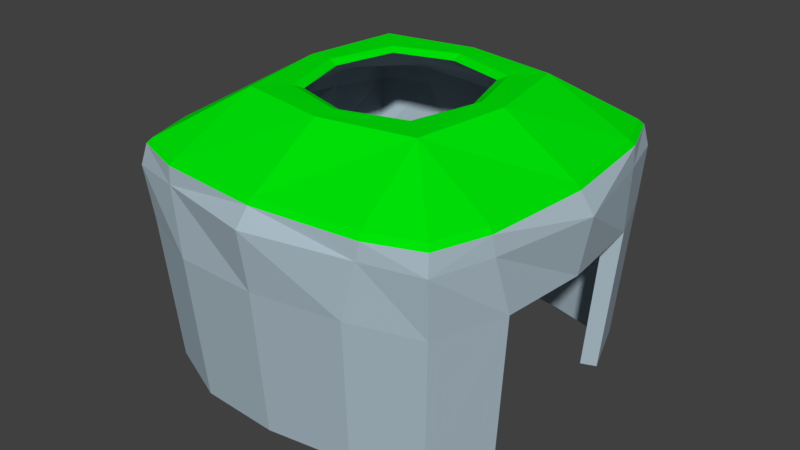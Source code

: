 # Source: islandDomeAddon.blend  (saved by Blender 2.78.0; exported with 4.5.12 LTS)
import bpy
from mathutils import Matrix  # noqa: F401  (used for matrix-valued properties, if any)

bpy.ops.wm.read_factory_settings(use_empty=True)
scene = bpy.context.scene
scene.name = 'Scene'

# ---- collections
col_collection_1 = bpy.data.collections.new('Collection 1'); scene.collection.children.link(col_collection_1)

# ---- materials (node trees are filled in below, after node groups)
mat_grass = bpy.data.materials.new('Grass')
mat_grass.alpha_threshold = 0.0
mat_grass.use_transparent_shadow = False
mat_grass.diffuse_color = (0.0, 0.8, 0.002484, 1.0)
mat_grass.roughness = 0.5
mat_grass.line_color = (0.0, 0.0, 0.0, 1.0)
mat_dirt = bpy.data.materials.new('Dirt')
mat_dirt.alpha_threshold = 0.0
mat_dirt.use_transparent_shadow = False
mat_dirt.diffuse_color = (0.4037, 0.506, 0.5705, 1.0)
mat_dirt.roughness = 0.5

# ---- material node trees

# ---- world
world_world = bpy.data.worlds.new('World'); scene.world = world_world
world_world.color = (0.05088, 0.05088, 0.05088)
world_world.use_sun_shadow = False
world_world.sun_shadow_jitter_overblur = 0.0
world_world.cycles.sampling_method = 'MANUAL'

# ---- meshes
me_cube = bpy.data.meshes.new('Cube')
me_cube.from_pydata([(2.514, 2.573, 1.925), (2.543, -2.572, 1.968), (-2.566, -2.54, 1.917), (-2.558, 2.541, 1.937), (2.475, 2.492, 1.07), (2.481, -2.473, 1.062), (-2.46, -2.475, 1.063), (-2.46, 2.419, 0.9734), (2.795, 1.643, 1.973), (3.163, -0.01467, 1.974), (2.841, -1.673, 1.981), (-2.821, -1.637, 1.963), (-3.14, 0.002038, 1.982), (-2.831, 1.627, 1.991), (-2.933, -1.459, 1.06), (-2.96, 0.02127, 1.458), (-2.84, 1.472, 1.075), (2.862, 1.422, 1.08), (3.013, -0.0331, 1.079), (2.911, -1.425, 1.099), (1.6, 2.82, 1.96), (-0.02058, 3.13, 2.009), (-1.639, 2.818, 1.98), (1.669, -2.823, 1.997), (0.0338, -3.173, 2.003), (-1.635, -2.805, 1.981), (1.448, 2.848, 1.009), (0.04914, 2.987, 1.041), (-1.422, 2.978, 1.037), (1.476, -2.881, 1.13), (0.05151, -3.043, 1.076), (-1.388, -2.905, 0.9947), (-2.481, 2.487, 2.271), (-0.02141, 2.92, 2.292), (2.459, 2.501, 2.256), (-2.917, 0.02781, 2.259), (2.944, 0.002301, 2.268), (-2.491, -2.476, 2.244), (0.03016, -2.955, 2.255), (2.513, -2.515, 2.275), (-1.301, -2.722, -1.269), (0.0495, -2.852, -1.193), (1.386, -2.699, -1.142), (-1.333, 2.796, -1.229), (0.04728, 2.805, -1.226), (1.359, 2.674, -1.256), (2.732, -1.334, -1.171), (2.686, 1.337, -1.189), (-2.663, 1.384, -1.417), (-2.751, -1.365, -1.416), (-2.307, 2.272, -1.289), (-2.306, -2.319, -1.205), (2.329, -2.317, -1.206), (2.323, 2.34, -1.198), (-1.694, 2.774, 2.281), (1.663, 2.771, 2.281), (-1.665, -2.771, 2.238), (1.717, -2.798, 2.265), (2.801, -1.698, 2.274), (-2.756, -1.658, 2.243), (2.763, 1.695, 2.275), (-2.767, 1.708, 2.27), (-1.648, 2.7, 2.361), (-0.02065, 2.842, 2.372), (1.619, 2.697, 2.361), (2.393, 2.435, 2.337), (-1.701, 0.03092, 3.049), (1.378, 0.005299, 3.068), (2.866, 0.002358, 2.348), (-1.621, -2.698, 2.319), (0.02955, -2.876, 2.335), (1.672, -2.723, 2.346), (2.446, -2.448, 2.355), (2.727, -1.653, 2.355), (0.0271, -1.374, 3.046), (-2.683, -1.614, 2.324), (-2.425, -2.41, 2.325), (2.689, 1.65, 2.355), (-0.01343, 1.721, 3.074), (-2.693, 1.663, 2.35), (-2.839, 0.02718, 2.34), (-2.415, 2.421, 2.352), (-1.051, 1.073, 3.051), (1.053, 1.063, 3.06), (-1.035, -1.044, 3.03), (1.078, -1.061, 3.047), (2.309, 2.362, 1.89), (2.335, -2.361, 1.93), (-2.355, -2.332, 1.883), (-2.347, 2.333, 1.901), (2.273, 2.287, 1.105), (2.279, -2.27, 1.098), (-2.257, -2.272, 1.098), (-2.258, 2.221, 1.016), (2.567, 1.508, 1.934), (2.904, -0.01353, 1.935), (2.609, -1.536, 1.942), (-2.589, -1.503, 1.925), (-2.882, 0.001808, 1.942), (-2.598, 1.493, 1.951), (-2.692, -1.339, 1.096), (-2.717, 0.01946, 1.5), (-2.606, 1.352, 1.11), (2.628, 1.305, 1.114), (2.767, -0.03045, 1.114), (2.674, -1.308, 1.132), (1.469, 2.589, 1.922), (-0.01812, 2.874, 1.967), (-1.504, 2.587, 1.941), (1.533, -2.592, 1.956), (0.03179, -2.913, 1.962), (-1.501, -2.575, 1.941), (1.33, 2.614, 1.049), (0.04588, 2.742, 1.078), (-1.305, 2.734, 1.075), (1.356, -2.645, 1.161), (0.04805, -2.794, 1.111), (-1.273, -2.667, 1.036), (-2.277, 2.283, 2.208), (-0.01889, 2.68, 2.227), (2.258, 2.296, 2.194), (-2.677, 0.02546, 2.197), (2.704, 0.00205, 2.205), (-2.286, -2.273, 2.183), (0.02845, -2.713, 2.193), (2.308, -2.309, 2.211), (-1.193, -2.499, -1.249), (0.04621, -2.618, -1.179), (1.273, -2.478, -1.132), (-1.223, 2.567, -1.212), (0.04417, 2.576, -1.209), (1.249, 2.455, -1.237), (2.509, -1.225, -1.159), (2.467, 1.227, -1.175), (-2.444, 1.271, -1.403), (-2.525, -1.253, -1.401), (-2.117, 2.086, -1.267), (-2.116, -2.129, -1.19), (2.139, -2.127, -1.191), (2.134, 2.149, -1.184), (-1.554, 2.546, 2.217), (1.528, 2.543, 2.217), (-1.528, -2.544, 2.177), (1.577, -2.569, 2.202), (2.572, -1.559, 2.211), (-2.53, -1.523, 2.182), (2.537, 1.556, 2.212), (-2.54, 1.568, 2.207), (-1.513, 2.479, 2.29), (-0.01819, 2.609, 2.3), (1.487, 2.476, 2.29), (2.198, 2.235, 2.268), (-1.561, 0.02833, 2.977), (1.238, 0.004466, 2.995), (2.632, 0.002102, 2.279), (-1.487, -2.477, 2.252), (0.02789, -2.641, 2.267), (1.536, -2.5, 2.276), (2.246, -2.247, 2.285), (2.504, -1.517, 2.285), (0.02587, -1.233, 2.975), (-2.462, -1.482, 2.257), (-2.225, -2.212, 2.257), (2.47, 1.515, 2.285), (-0.01156, 1.58, 3.0), (-2.472, 1.526, 2.28), (-2.606, 0.02489, 2.271), (-2.216, 2.223, 2.282), (-0.9426, 0.963, 2.993), (0.9458, 0.9541, 3.002), (-0.9279, -0.9372, 2.975), (0.9683, -0.9526, 2.99), (-1.458, 1.48, 3.061), (-1.357, 0.0334, 3.051), (-0.01495, 1.377, 3.071), (1.452, 1.467, 3.074), (1.722, 0.009396, 3.07), (-1.436, -1.444, 3.032), (0.02438, -1.718, 3.042), (1.487, -1.467, 3.056), (-1.21, 1.23, 2.993), (-1.217, 0.03081, 2.98), (-0.01309, 1.236, 2.998), (1.208, 1.219, 3.004), (1.582, 0.008563, 2.997), (-1.191, -1.199, 2.969), (0.02314, -1.577, 2.971), (1.237, -1.219, 2.989)], [], [(8, 0, 34, 60), (19, 10, 1, 5), (31, 25, 2, 6), (16, 13, 3, 7), (22, 28, 7, 3), (6, 2, 11, 14), (14, 11, 12, 15), (15, 12, 13, 16), (4, 0, 8, 17), (17, 8, 9, 18), (18, 9, 10, 19), (25, 56, 37, 2), (35, 12, 11, 59), (9, 36, 58, 10), (39, 58, 73, 72), (60, 34, 65, 77), (55, 33, 63, 64), (34, 55, 64, 65), (1, 39, 57, 23), (1, 10, 58, 39), (21, 22, 54, 33), (0, 4, 26, 20), (20, 26, 27, 21), (21, 27, 28, 22), (5, 1, 23, 29), (29, 23, 24, 30), (30, 24, 25, 31), (13, 61, 32, 3), (38, 56, 25, 24), (22, 3, 32, 54), (26, 4, 53, 45), (4, 17, 47, 53), (31, 6, 51, 40), (16, 7, 50, 48), (30, 31, 40, 41), (49, 14, 100, 135), (29, 30, 41, 42), (15, 101, 100, 14), (17, 103, 133, 47), (28, 27, 44, 43), (5, 29, 42, 52), (6, 14, 49, 51), (27, 26, 45, 44), (18, 104, 103, 17), (7, 28, 43, 50), (19, 5, 52, 46), (35, 59, 75, 80), (61, 35, 80, 79), (54, 32, 81, 62), (33, 54, 62, 63), (58, 36, 68, 73), (57, 39, 72, 71), (36, 60, 77, 68), (38, 57, 71, 70), (56, 38, 70, 69), (59, 37, 76, 75), (37, 56, 69, 76), (32, 61, 79, 81), (60, 36, 9, 8), (55, 20, 21, 33), (2, 37, 59, 11), (12, 35, 61, 13), (0, 20, 55, 34), (23, 57, 38, 24), (179, 178, 70, 71), (177, 75, 76), (171, 160, 74, 85), (172, 79, 80, 66), (171, 85, 67, 153), (63, 62, 172, 78), (62, 81, 172), (77, 175, 176, 68), (65, 175, 77), (64, 63, 78, 175), (178, 177, 69, 70), (153, 67, 83, 169), (66, 80, 75, 177), (73, 179, 72), (68, 176, 179, 73), (169, 83, 174, 182), (94, 146, 120, 86), (105, 91, 87, 96), (117, 92, 88, 111), (102, 93, 89, 99), (108, 89, 93, 114), (92, 100, 97, 88), (100, 101, 98, 97), (101, 102, 99, 98), (90, 103, 94, 86), (103, 104, 95, 94), (104, 105, 96, 95), (111, 88, 123, 142), (121, 145, 97, 98), (95, 96, 144, 122), (125, 158, 159, 144), (146, 163, 151, 120), (141, 150, 149, 119), (120, 151, 150, 141), (87, 109, 143, 125), (87, 125, 144, 96), (107, 119, 140, 108), (86, 106, 112, 90), (106, 107, 113, 112), (107, 108, 114, 113), (91, 115, 109, 87), (115, 116, 110, 109), (116, 117, 111, 110), (99, 89, 118, 147), (124, 110, 111, 142), (108, 140, 118, 89), (112, 131, 139, 90), (90, 139, 133, 103), (117, 126, 137, 92), (102, 134, 136, 93), (116, 127, 126, 117), (16, 102, 101, 15), (115, 128, 127, 116), (48, 134, 102, 16), (19, 105, 104, 18), (114, 129, 130, 113), (91, 138, 128, 115), (92, 137, 135, 100), (113, 130, 131, 112), (19, 46, 132, 105), (93, 136, 129, 114), (105, 132, 138, 91), (121, 166, 161, 145), (147, 165, 166, 121), (140, 148, 167, 118), (119, 149, 148, 140), (144, 159, 154, 122), (143, 157, 158, 125), (122, 154, 163, 146), (124, 156, 157, 143), (142, 155, 156, 124), (145, 161, 162, 123), (123, 162, 155, 142), (118, 167, 165, 147), (146, 94, 95, 122), (141, 119, 107, 106), (88, 97, 145, 123), (98, 99, 147, 121), (86, 120, 141, 106), (109, 110, 124, 143), (187, 157, 156, 186), (185, 155, 162, 161), (182, 174, 82, 168), (180, 152, 166, 165), (168, 82, 173, 181), (149, 164, 180, 148), (148, 180, 165, 167), (163, 154, 184, 183), (151, 163, 183, 150), (150, 183, 164, 149), (186, 156, 155, 185), (181, 173, 84, 170), (152, 185, 161, 166), (159, 158, 157, 187), (154, 159, 187, 184), (160, 170, 84, 74), (173, 82, 172, 66), (82, 174, 78, 172), (83, 67, 176, 175), (174, 83, 175, 78), (84, 173, 66, 177), (74, 84, 177, 178), (67, 85, 179, 176), (85, 74, 178, 179), (168, 181, 152, 180), (182, 168, 180, 164), (153, 169, 183, 184), (169, 182, 164, 183), (181, 170, 185, 152), (170, 160, 186, 185), (171, 153, 184, 187), (160, 171, 187, 186), (72, 179, 71), (175, 65, 64), (172, 81, 79), (76, 69, 177)])
me_cube.polygons.foreach_set('material_index', [1, 1, 1, 1, 1, 1, 1, 1, 1, 1, 1, 1, 1, 1, 0, 0, 0, 0, 1, 1, 1, 1, 1, 1, 1, 1, 1, 1, 1, 1, 1, 1, 1, 1, 1, 1, 1, 1, 1, 1, 1, 1, 1, 1, 1, 1, 0, 0, 0, 0, 0, 0, 0, 0, 0, 0, 0, 0, 1, 1, 1, 1, 1, 1, 0, 0, 0, 0, 0, 0, 0, 0, 0, 0, 0, 0, 0, 0, 0, 0, 1, 1, 1, 1, 1, 1, 1, 1, 1, 1, 1, 1, 1, 1, 1, 1, 1, 1, 1, 1, 1, 1, 1, 1, 1, 1, 1, 1, 1, 1, 1, 1, 1, 1, 1, 1, 1, 1, 1, 1, 1, 1, 1, 1, 1, 1, 1, 1, 1, 1, 1, 1, 1, 1, 1, 1, 1, 1, 1, 1, 1, 1, 1, 1, 1, 1, 0, 1, 0, 1, 1, 1, 1, 1, 1, 0, 1, 1, 1, 0, 0, 0, 0, 0, 0, 0, 0, 0, 1, 1, 1, 1, 1, 1, 1, 1, 0, 0, 0, 0])
me_cube.materials.append(mat_grass)
me_cube.materials.append(mat_dirt)
me_cube.use_remesh_preserve_volume = False
me_cube.use_remesh_preserve_attributes = False
me_cube.use_mirror_vertex_groups = False
me_cube.update()

# ---- objects
ob_cube = bpy.data.objects.new('Cube', me_cube)

# ---- transforms, parenting, visibility, modifiers, constraints
ob_cube.location = (0.0, 0.0, 0.0)
ob_cube.lock_rotations_4d = False
ob_cube.empty_display_type = 'ARROWS'
ob_cube.lineart.crease_threshold = 0.0

# ---- collection membership
col_collection_1.objects.link(ob_cube)

# ---- scene / render settings (as saved in the file)
scene.frame_start = 1; scene.frame_end = 250; scene.frame_set(1)
scene.render.engine = 'BLENDER_EEVEE_NEXT'
scene.render.resolution_percentage = 50
scene.render.dither_intensity = 0.0
scene.cycles.use_denoising = False
scene.cycles.samples = 128
scene.cycles.sampling_pattern = 'TABULATED_SOBOL'
scene.cycles.light_sampling_threshold = 0.0
scene.cycles.use_adaptive_sampling = False
scene.cycles.use_light_tree = False
scene.cycles.blur_glossy = 0.0
scene.cycles.sample_clamp_indirect = 0.0
scene.view_settings.view_transform = 'Standard'
bpy.context.view_layer.update()

# ---- added for rendering (the .blend has no active camera and no usable light): camera, sun
cam_auto = bpy.data.cameras.new('AutoCamera')
cam_auto.lens = 50.0
cam_auto.sensor_width = 36.0
cam_auto.clip_end = 1000.0
ob_auto_camera = bpy.data.objects.new('AutoCamera', cam_auto)
scene.collection.objects.link(ob_auto_camera)
ob_auto_camera.location = (9.24653, -11.1037, 8.21653)
ob_auto_camera.rotation_euler = (1.09748, -7.21219e-08, 0.694738)
scene.camera = ob_auto_camera
light_auto_sun = bpy.data.lights.new('AutoSun', 'SUN')
light_auto_sun.energy = 3.0
light_auto_sun.angle = 0.0523599
ob_auto_sun = bpy.data.objects.new('AutoSun', light_auto_sun)
scene.collection.objects.link(ob_auto_sun)
ob_auto_sun.rotation_euler = (0.872665, 0.174533, 0.523599)
bpy.context.view_layer.update()
